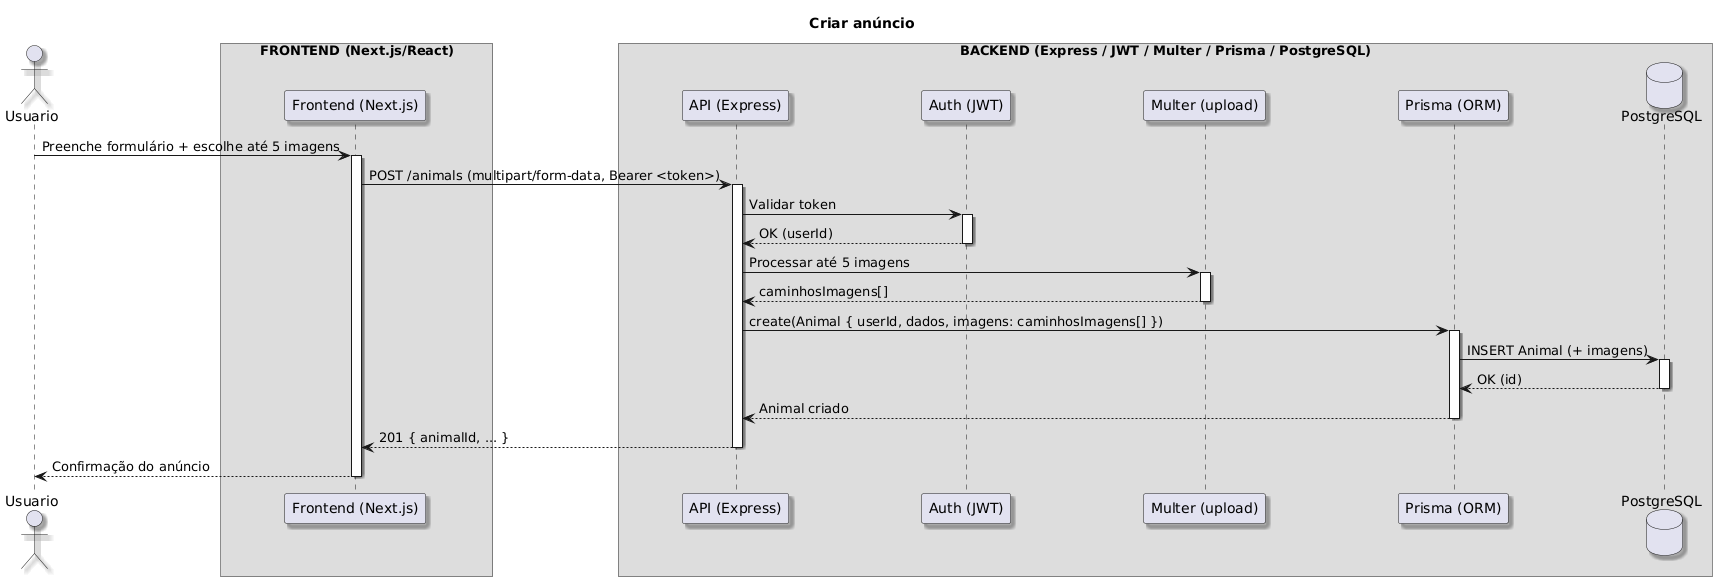

The diagram above was rendered by PlantUML. Its source (embedded in the PNG):
@startuml
title Criar anúncio

autoactivate on
skinparam ParticipantPadding 60
skinparam BoxPadding 12
skinparam Shadowing true

actor Usuario

' ======= FRONTEND =======
box "FRONTEND (Next.js/React)"
participant "Frontend (Next.js)" as FE
end box

' ======= BACKEND ========
box "BACKEND (Express / JWT / Multer / Prisma / PostgreSQL)"
participant "API (Express)" as API
participant "Auth (JWT)" as JWT
participant "Multer (upload)" as UP
participant "Prisma (ORM)" as ORM
database "PostgreSQL" as DB
end box

Usuario -> FE : Preenche formulário + escolhe até 5 imagens
FE -> API : POST /animals (multipart/form-data, Bearer <token>)
API -> JWT : Validar token
JWT --> API : OK (userId)
API -> UP : Processar até 5 imagens
UP --> API : caminhosImagens[]
API -> ORM : create(Animal { userId, dados, imagens: caminhosImagens[] })
ORM -> DB : INSERT Animal (+ imagens)
DB --> ORM : OK (id)
ORM --> API : Animal criado
API --> FE : 201 { animalId, ... }
FE --> Usuario : Confirmação do anúncio
@enduml